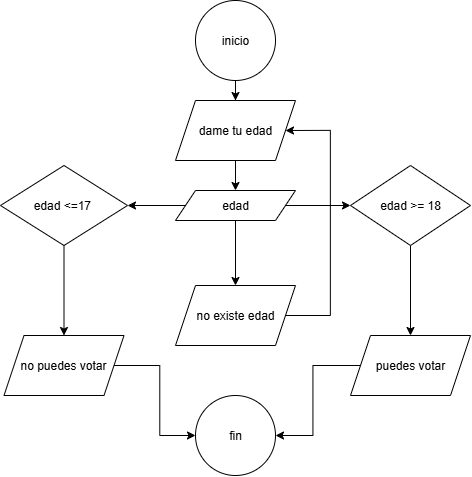

The diagram above was exported from draw.io. Its source (the exported page's mxGraphModel, read from the mxfile embedded in the PNG):
<mxGraphModel dx="1217" dy="1611" grid="1" gridSize="10" guides="1" tooltips="1" connect="1" arrows="1" fold="1" page="1" pageScale="1" pageWidth="850" pageHeight="1100" math="0" shadow="0">
  <root>
    <mxCell id="0" />
    <mxCell id="1" parent="0" />
    <mxCell id="ugnH0ug50-H34__qA3EF-1" value="" style="edgeStyle=orthogonalEdgeStyle;rounded=0;orthogonalLoop=1;jettySize=auto;html=1;" edge="1" parent="1" source="ugnH0ug50-H34__qA3EF-2" target="ugnH0ug50-H34__qA3EF-4">
      <mxGeometry relative="1" as="geometry" />
    </mxCell>
    <mxCell id="ugnH0ug50-H34__qA3EF-2" value="inicio" style="ellipse;whiteSpace=wrap;html=1;" vertex="1" parent="1">
      <mxGeometry x="285" y="120" width="80" height="80" as="geometry" />
    </mxCell>
    <mxCell id="ugnH0ug50-H34__qA3EF-3" value="" style="edgeStyle=orthogonalEdgeStyle;rounded=0;orthogonalLoop=1;jettySize=auto;html=1;" edge="1" parent="1" source="ugnH0ug50-H34__qA3EF-4" target="ugnH0ug50-H34__qA3EF-8">
      <mxGeometry relative="1" as="geometry" />
    </mxCell>
    <mxCell id="ugnH0ug50-H34__qA3EF-4" value="dame tu edad" style="shape=parallelogram;perimeter=parallelogramPerimeter;whiteSpace=wrap;html=1;fixedSize=1;" vertex="1" parent="1">
      <mxGeometry x="265" y="220" width="120" height="60" as="geometry" />
    </mxCell>
    <mxCell id="ugnH0ug50-H34__qA3EF-5" value="" style="edgeStyle=orthogonalEdgeStyle;rounded=0;orthogonalLoop=1;jettySize=auto;html=1;" edge="1" parent="1" source="ugnH0ug50-H34__qA3EF-8" target="ugnH0ug50-H34__qA3EF-10">
      <mxGeometry relative="1" as="geometry" />
    </mxCell>
    <mxCell id="ugnH0ug50-H34__qA3EF-6" value="" style="edgeStyle=orthogonalEdgeStyle;rounded=0;orthogonalLoop=1;jettySize=auto;html=1;" edge="1" parent="1" source="ugnH0ug50-H34__qA3EF-8" target="ugnH0ug50-H34__qA3EF-12">
      <mxGeometry relative="1" as="geometry" />
    </mxCell>
    <mxCell id="ugnH0ug50-H34__qA3EF-7" value="" style="edgeStyle=orthogonalEdgeStyle;rounded=0;orthogonalLoop=1;jettySize=auto;html=1;" edge="1" parent="1" source="ugnH0ug50-H34__qA3EF-8" target="ugnH0ug50-H34__qA3EF-18">
      <mxGeometry relative="1" as="geometry" />
    </mxCell>
    <mxCell id="ugnH0ug50-H34__qA3EF-8" value="edad" style="shape=parallelogram;perimeter=parallelogramPerimeter;whiteSpace=wrap;html=1;fixedSize=1;" vertex="1" parent="1">
      <mxGeometry x="265" y="310" width="120" height="30" as="geometry" />
    </mxCell>
    <mxCell id="ugnH0ug50-H34__qA3EF-9" value="" style="edgeStyle=orthogonalEdgeStyle;rounded=0;orthogonalLoop=1;jettySize=auto;html=1;" edge="1" parent="1" source="ugnH0ug50-H34__qA3EF-10" target="ugnH0ug50-H34__qA3EF-16">
      <mxGeometry relative="1" as="geometry" />
    </mxCell>
    <mxCell id="ugnH0ug50-H34__qA3EF-10" value="edad &amp;lt;=17&amp;nbsp;" style="rhombus;whiteSpace=wrap;html=1;" vertex="1" parent="1">
      <mxGeometry x="90" y="285" width="127" height="80" as="geometry" />
    </mxCell>
    <mxCell id="ugnH0ug50-H34__qA3EF-11" value="" style="edgeStyle=orthogonalEdgeStyle;rounded=0;orthogonalLoop=1;jettySize=auto;html=1;" edge="1" parent="1" source="ugnH0ug50-H34__qA3EF-12" target="ugnH0ug50-H34__qA3EF-14">
      <mxGeometry relative="1" as="geometry" />
    </mxCell>
    <mxCell id="ugnH0ug50-H34__qA3EF-12" value="edad &amp;gt;= 18" style="rhombus;whiteSpace=wrap;html=1;" vertex="1" parent="1">
      <mxGeometry x="440" y="285" width="120" height="80" as="geometry" />
    </mxCell>
    <mxCell id="ugnH0ug50-H34__qA3EF-13" value="" style="edgeStyle=orthogonalEdgeStyle;rounded=0;orthogonalLoop=1;jettySize=auto;html=1;" edge="1" parent="1" source="ugnH0ug50-H34__qA3EF-14" target="ugnH0ug50-H34__qA3EF-19">
      <mxGeometry relative="1" as="geometry" />
    </mxCell>
    <mxCell id="ugnH0ug50-H34__qA3EF-14" value="puedes votar" style="shape=parallelogram;perimeter=parallelogramPerimeter;whiteSpace=wrap;html=1;fixedSize=1;" vertex="1" parent="1">
      <mxGeometry x="440" y="455" width="120" height="60" as="geometry" />
    </mxCell>
    <mxCell id="ugnH0ug50-H34__qA3EF-15" value="" style="edgeStyle=orthogonalEdgeStyle;rounded=0;orthogonalLoop=1;jettySize=auto;html=1;" edge="1" parent="1" source="ugnH0ug50-H34__qA3EF-16" target="ugnH0ug50-H34__qA3EF-19">
      <mxGeometry relative="1" as="geometry" />
    </mxCell>
    <mxCell id="ugnH0ug50-H34__qA3EF-16" value="no puedes votar" style="shape=parallelogram;perimeter=parallelogramPerimeter;whiteSpace=wrap;html=1;fixedSize=1;" vertex="1" parent="1">
      <mxGeometry x="93.5" y="455" width="120" height="60" as="geometry" />
    </mxCell>
    <mxCell id="ugnH0ug50-H34__qA3EF-17" style="edgeStyle=orthogonalEdgeStyle;rounded=0;orthogonalLoop=1;jettySize=auto;html=1;exitX=1;exitY=0.5;exitDx=0;exitDy=0;entryX=1;entryY=0.5;entryDx=0;entryDy=0;strokeColor=light-dark(#000000,#3333FF);" edge="1" parent="1" source="ugnH0ug50-H34__qA3EF-18" target="ugnH0ug50-H34__qA3EF-4">
      <mxGeometry relative="1" as="geometry">
        <Array as="points">
          <mxPoint x="420" y="435" />
          <mxPoint x="420" y="250" />
        </Array>
      </mxGeometry>
    </mxCell>
    <mxCell id="ugnH0ug50-H34__qA3EF-18" value="no existe edad" style="shape=parallelogram;perimeter=parallelogramPerimeter;whiteSpace=wrap;html=1;fixedSize=1;" vertex="1" parent="1">
      <mxGeometry x="265" y="405" width="120" height="60" as="geometry" />
    </mxCell>
    <mxCell id="ugnH0ug50-H34__qA3EF-19" value="fin" style="ellipse;whiteSpace=wrap;html=1;" vertex="1" parent="1">
      <mxGeometry x="285" y="515" width="80" height="80" as="geometry" />
    </mxCell>
  </root>
</mxGraphModel>